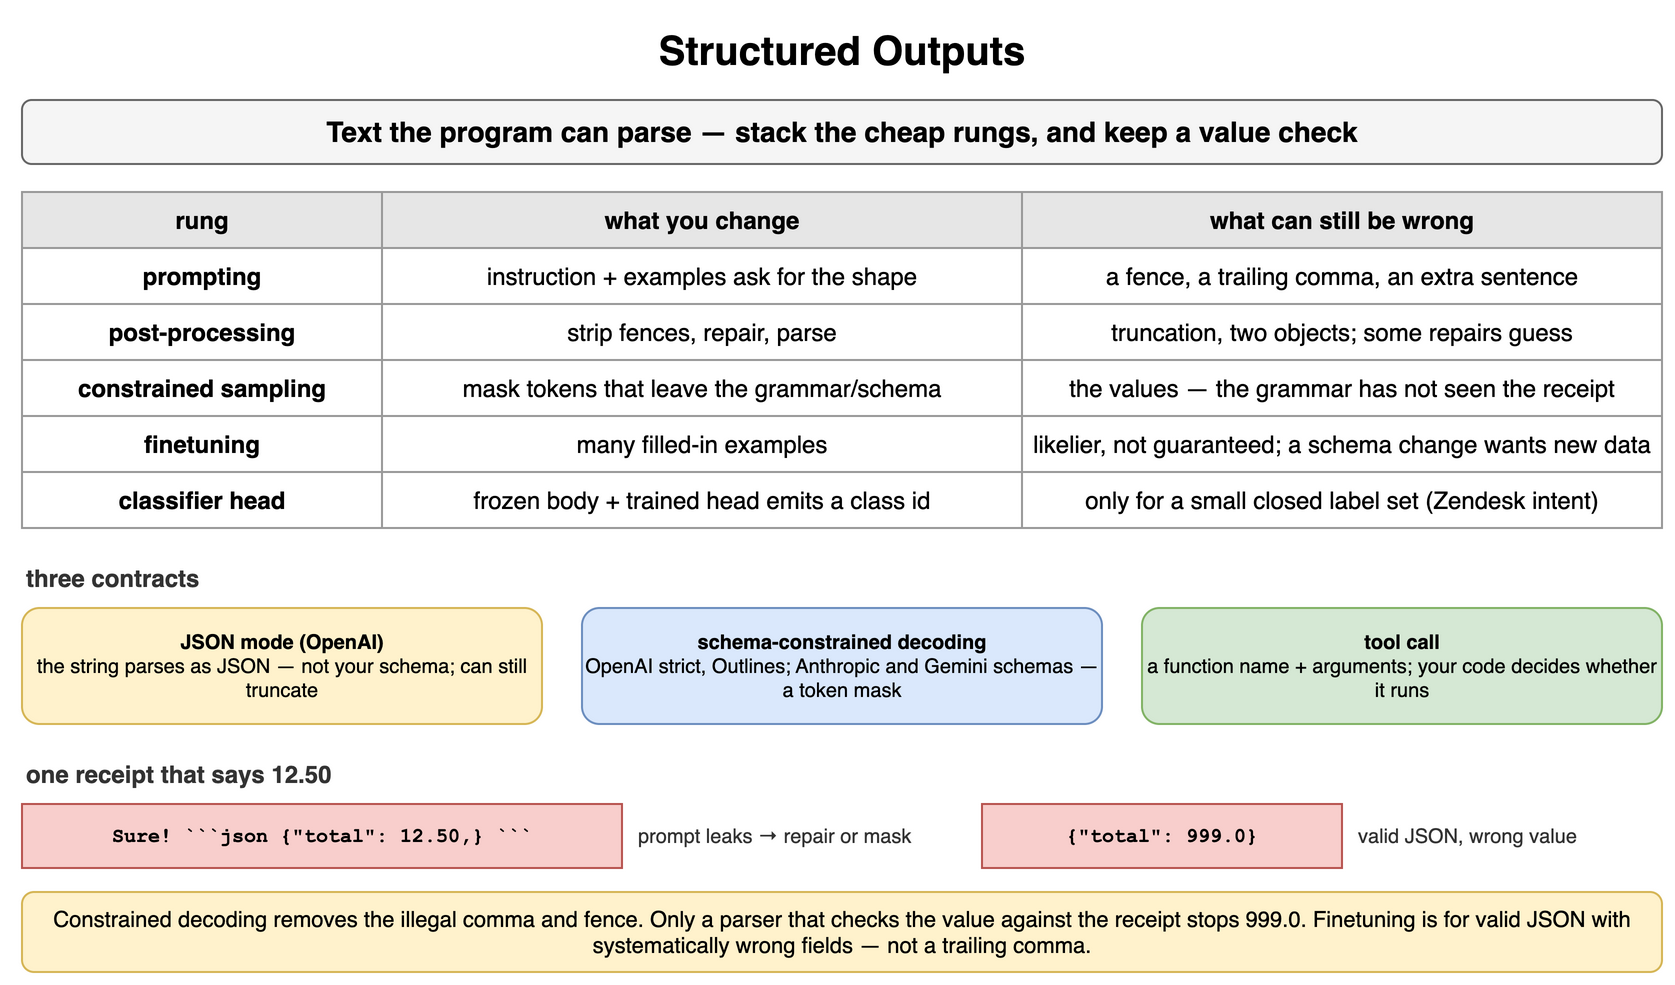

The diagram above was exported from draw.io. Its source (the exported page's mxGraphModel, read from the mxfile embedded in the PNG):
<mxGraphModel dx="900" dy="500" grid="1" gridSize="10" guides="1" tooltips="1" connect="1" arrows="1" fold="1" page="1" pageScale="1" pageWidth="900" pageHeight="500" math="0" shadow="0">
  <root>
    <mxCell id="0" />
    <mxCell id="1" parent="0" />
    <mxCell id="q1" value="Structured Outputs" style="text;html=1;align=center;verticalAlign=middle;whiteSpace=wrap;fontSize=20;fontStyle=1;" vertex="1" parent="1">
      <mxGeometry x="40" y="10" width="820" height="30" as="geometry" />
    </mxCell>
    <mxCell id="q2" value="Text the program can parse — stack the cheap rungs, and keep a value check" style="rounded=1;whiteSpace=wrap;html=1;fillColor=#f5f5f5;strokeColor=#666666;fontStyle=1;fontSize=14;" vertex="1" parent="1">
      <mxGeometry x="40" y="50" width="820" height="32" as="geometry" />
    </mxCell>
    <mxCell id="q3" value="rung" style="whiteSpace=wrap;html=1;fillColor=#e6e6e6;strokeColor=#999999;fontStyle=1;fontSize=12;" vertex="1" parent="1">
      <mxGeometry x="40" y="96" width="180" height="28" as="geometry" />
    </mxCell>
    <mxCell id="q4" value="what you change" style="whiteSpace=wrap;html=1;fillColor=#e6e6e6;strokeColor=#999999;fontStyle=1;fontSize=12;" vertex="1" parent="1">
      <mxGeometry x="220" y="96" width="320" height="28" as="geometry" />
    </mxCell>
    <mxCell id="q5" value="what can still be wrong" style="whiteSpace=wrap;html=1;fillColor=#e6e6e6;strokeColor=#999999;fontStyle=1;fontSize=12;" vertex="1" parent="1">
      <mxGeometry x="540" y="96" width="320" height="28" as="geometry" />
    </mxCell>
    <mxCell id="q6" value="prompting" style="whiteSpace=wrap;html=1;strokeColor=#999999;fontSize=12;fillColor=#ffffff;fontStyle=1;" vertex="1" parent="1">
      <mxGeometry x="40" y="124" width="180" height="28" as="geometry" />
    </mxCell>
    <mxCell id="q7" value="instruction + examples ask for the shape" style="whiteSpace=wrap;html=1;strokeColor=#999999;fontSize=12;fillColor=#ffffff;" vertex="1" parent="1">
      <mxGeometry x="220" y="124" width="320" height="28" as="geometry" />
    </mxCell>
    <mxCell id="q8" value="a fence, a trailing comma, an extra sentence" style="whiteSpace=wrap;html=1;strokeColor=#999999;fontSize=12;fillColor=#ffffff;" vertex="1" parent="1">
      <mxGeometry x="540" y="124" width="320" height="28" as="geometry" />
    </mxCell>
    <mxCell id="q9" value="post-processing" style="whiteSpace=wrap;html=1;strokeColor=#999999;fontSize=12;fillColor=#ffffff;fontStyle=1;" vertex="1" parent="1">
      <mxGeometry x="40" y="152" width="180" height="28" as="geometry" />
    </mxCell>
    <mxCell id="q10" value="strip fences, repair, parse" style="whiteSpace=wrap;html=1;strokeColor=#999999;fontSize=12;fillColor=#ffffff;" vertex="1" parent="1">
      <mxGeometry x="220" y="152" width="320" height="28" as="geometry" />
    </mxCell>
    <mxCell id="q11" value="truncation, two objects; some repairs guess" style="whiteSpace=wrap;html=1;strokeColor=#999999;fontSize=12;fillColor=#ffffff;" vertex="1" parent="1">
      <mxGeometry x="540" y="152" width="320" height="28" as="geometry" />
    </mxCell>
    <mxCell id="q12" value="constrained sampling" style="whiteSpace=wrap;html=1;strokeColor=#999999;fontSize=12;fillColor=#ffffff;fontStyle=1;" vertex="1" parent="1">
      <mxGeometry x="40" y="180" width="180" height="28" as="geometry" />
    </mxCell>
    <mxCell id="q13" value="mask tokens that leave the grammar/schema" style="whiteSpace=wrap;html=1;strokeColor=#999999;fontSize=12;fillColor=#ffffff;" vertex="1" parent="1">
      <mxGeometry x="220" y="180" width="320" height="28" as="geometry" />
    </mxCell>
    <mxCell id="q14" value="the values — the grammar has not seen the receipt" style="whiteSpace=wrap;html=1;strokeColor=#999999;fontSize=12;fillColor=#ffffff;" vertex="1" parent="1">
      <mxGeometry x="540" y="180" width="320" height="28" as="geometry" />
    </mxCell>
    <mxCell id="q15" value="finetuning" style="whiteSpace=wrap;html=1;strokeColor=#999999;fontSize=12;fillColor=#ffffff;fontStyle=1;" vertex="1" parent="1">
      <mxGeometry x="40" y="208" width="180" height="28" as="geometry" />
    </mxCell>
    <mxCell id="q16" value="many filled-in examples" style="whiteSpace=wrap;html=1;strokeColor=#999999;fontSize=12;fillColor=#ffffff;" vertex="1" parent="1">
      <mxGeometry x="220" y="208" width="320" height="28" as="geometry" />
    </mxCell>
    <mxCell id="q17" value="likelier, not guaranteed; a schema change wants new data" style="whiteSpace=wrap;html=1;strokeColor=#999999;fontSize=12;fillColor=#ffffff;" vertex="1" parent="1">
      <mxGeometry x="540" y="208" width="320" height="28" as="geometry" />
    </mxCell>
    <mxCell id="q18" value="classifier head" style="whiteSpace=wrap;html=1;strokeColor=#999999;fontSize=12;fillColor=#ffffff;fontStyle=1;" vertex="1" parent="1">
      <mxGeometry x="40" y="236" width="180" height="28" as="geometry" />
    </mxCell>
    <mxCell id="q19" value="frozen body + trained head emits a class id" style="whiteSpace=wrap;html=1;strokeColor=#999999;fontSize=12;fillColor=#ffffff;" vertex="1" parent="1">
      <mxGeometry x="220" y="236" width="320" height="28" as="geometry" />
    </mxCell>
    <mxCell id="q20" value="only for a small closed label set (Zendesk intent)" style="whiteSpace=wrap;html=1;strokeColor=#999999;fontSize=12;fillColor=#ffffff;" vertex="1" parent="1">
      <mxGeometry x="540" y="236" width="320" height="28" as="geometry" />
    </mxCell>
    <mxCell id="q21" value="three contracts" style="text;html=1;whiteSpace=wrap;fontSize=11;align=left;verticalAlign=middle;fontSize=12;fontColor=#333333;fontStyle=1;" vertex="1" parent="1">
      <mxGeometry x="40" y="280" width="400" height="18" as="geometry" />
    </mxCell>
    <mxCell id="q22" value="JSON mode (OpenAI)&lt;br&gt;&lt;span style='font-weight:normal'&gt;the string parses as JSON — not your schema; can still truncate&lt;/span&gt;" style="rounded=1;whiteSpace=wrap;html=1;fillColor=#fff2cc;strokeColor=#d6b656;fontSize=10;align=center;fontStyle=1;" vertex="1" parent="1">
      <mxGeometry x="40" y="304" width="260" height="58" as="geometry" />
    </mxCell>
    <mxCell id="q23" value="schema-constrained decoding&lt;br&gt;&lt;span style='font-weight:normal'&gt;OpenAI strict, Outlines; Anthropic and Gemini schemas — a token mask&lt;/span&gt;" style="rounded=1;whiteSpace=wrap;html=1;fillColor=#dae8fc;strokeColor=#6c8ebf;fontSize=10;align=center;fontStyle=1;" vertex="1" parent="1">
      <mxGeometry x="320" y="304" width="260" height="58" as="geometry" />
    </mxCell>
    <mxCell id="q24" value="tool call&lt;br&gt;&lt;span style='font-weight:normal'&gt;a function name + arguments; your code decides whether it runs&lt;/span&gt;" style="rounded=1;whiteSpace=wrap;html=1;fillColor=#d5e8d4;strokeColor=#82b366;fontSize=10;align=center;fontStyle=1;" vertex="1" parent="1">
      <mxGeometry x="600" y="304" width="260" height="58" as="geometry" />
    </mxCell>
    <mxCell id="q25" value="one receipt that says 12.50" style="text;html=1;whiteSpace=wrap;fontSize=11;align=left;verticalAlign=middle;fontSize=12;fontColor=#333333;fontStyle=1;" vertex="1" parent="1">
      <mxGeometry x="40" y="378" width="400" height="18" as="geometry" />
    </mxCell>
    <mxCell id="q26" value="Sure! ```json {&quot;total&quot;: 12.50,} ```" style="rounded=0;whiteSpace=wrap;html=1;fontFamily=Courier New;fontStyle=1;fontSize=13;fillColor=#f8cecc;strokeColor=#b85450;fontSize=10;" vertex="1" parent="1">
      <mxGeometry x="40" y="402" width="300" height="32" as="geometry" />
    </mxCell>
    <mxCell id="q27" value="prompt leaks → repair or mask" style="text;html=1;whiteSpace=wrap;fontSize=11;align=left;verticalAlign=middle;fontSize=10;fontColor=#333333;" vertex="1" parent="1">
      <mxGeometry x="346" y="402" width="170" height="32" as="geometry" />
    </mxCell>
    <mxCell id="q28" value="{&quot;total&quot;: 999.0}" style="rounded=0;whiteSpace=wrap;html=1;fontFamily=Courier New;fontStyle=1;fontSize=13;fillColor=#f8cecc;strokeColor=#b85450;fontSize=10;" vertex="1" parent="1">
      <mxGeometry x="520" y="402" width="180" height="32" as="geometry" />
    </mxCell>
    <mxCell id="q29" value="valid JSON, wrong value" style="text;html=1;whiteSpace=wrap;fontSize=11;align=left;verticalAlign=middle;fontSize=10;fontColor=#333333;" vertex="1" parent="1">
      <mxGeometry x="706" y="402" width="154" height="32" as="geometry" />
    </mxCell>
    <mxCell id="q30" value="Constrained decoding removes the illegal comma and fence. Only a parser that checks the value against the receipt stops 999.0. Finetuning is for valid JSON with systematically wrong fields — not a trailing comma." style="rounded=1;whiteSpace=wrap;html=1;fillColor=#fff2cc;strokeColor=#d6b656;fontSize=11;align=center;" vertex="1" parent="1">
      <mxGeometry x="40" y="446" width="820" height="40" as="geometry" />
    </mxCell>
  </root>
</mxGraphModel>